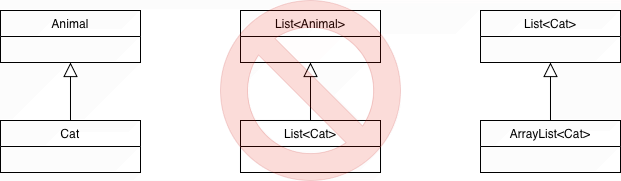

The diagram above was exported from draw.io. Its source (the exported page's mxGraphModel, read from the mxfile embedded in the PNG):
<mxGraphModel dx="1913" dy="2178" grid="1" gridSize="10" guides="1" tooltips="1" connect="1" arrows="1" fold="1" page="1" pageScale="1" pageWidth="827" pageHeight="1169" math="0" shadow="0">
  <root>
    <mxCell id="0" />
    <mxCell id="1" parent="0" />
    <mxCell id="sS5CsDxhPVnmYVakM3Dz-5" parent="1" style="swimlane;fontStyle=0;childLayout=stackLayout;horizontal=1;startSize=26;fillColor=none;horizontalStack=0;resizeParent=1;resizeParentMax=0;resizeLast=0;collapsible=1;marginBottom=0;whiteSpace=wrap;html=1;" value="Cat" vertex="1">
      <mxGeometry height="52" width="140" x="-680" y="-630" as="geometry" />
    </mxCell>
    <mxCell id="sS5CsDxhPVnmYVakM3Dz-6" edge="1" parent="1" source="sS5CsDxhPVnmYVakM3Dz-5" style="endArrow=block;endFill=0;endSize=12;html=1;rounded=0;entryX=0.5;entryY=1;entryDx=0;entryDy=0;exitX=0.5;exitY=0;exitDx=0;exitDy=0;" target="sS5CsDxhPVnmYVakM3Dz-15" value="">
      <mxGeometry relative="1" width="160" as="geometry">
        <mxPoint x="-360" y="-340" as="sourcePoint" />
        <mxPoint x="-555" y="-727.5" as="targetPoint" />
      </mxGeometry>
    </mxCell>
    <mxCell id="sS5CsDxhPVnmYVakM3Dz-8" parent="1" style="swimlane;fontStyle=0;childLayout=stackLayout;horizontal=1;startSize=26;fillColor=none;horizontalStack=0;resizeParent=1;resizeParentMax=0;resizeLast=0;collapsible=1;marginBottom=0;whiteSpace=wrap;html=1;" value="List&amp;lt;Cat&amp;gt;" vertex="1">
      <mxGeometry height="52" width="140" x="-440" y="-630" as="geometry" />
    </mxCell>
    <mxCell id="sS5CsDxhPVnmYVakM3Dz-9" parent="1" style="swimlane;fontStyle=0;childLayout=stackLayout;horizontal=1;startSize=26;fillColor=none;horizontalStack=0;resizeParent=1;resizeParentMax=0;resizeLast=0;collapsible=1;marginBottom=0;whiteSpace=wrap;html=1;" value="List&amp;lt;Animal&amp;gt;" vertex="1">
      <mxGeometry height="52" width="140" x="-440" y="-740" as="geometry" />
    </mxCell>
    <mxCell id="sS5CsDxhPVnmYVakM3Dz-10" edge="1" parent="1" source="sS5CsDxhPVnmYVakM3Dz-8" style="endArrow=block;endFill=0;endSize=12;html=1;rounded=0;entryX=0.5;entryY=1;entryDx=0;entryDy=0;exitX=0.5;exitY=0;exitDx=0;exitDy=0;" target="sS5CsDxhPVnmYVakM3Dz-9" value="">
      <mxGeometry relative="1" width="160" as="geometry">
        <mxPoint x="-360" y="-618" as="sourcePoint" />
        <mxPoint x="-360" y="-688" as="targetPoint" />
      </mxGeometry>
    </mxCell>
    <mxCell id="sS5CsDxhPVnmYVakM3Dz-11" parent="1" style="swimlane;fontStyle=0;childLayout=stackLayout;horizontal=1;startSize=26;fillColor=none;horizontalStack=0;resizeParent=1;resizeParentMax=0;resizeLast=0;collapsible=1;marginBottom=0;whiteSpace=wrap;html=1;" value="ArrayList&amp;lt;Cat&amp;gt;" vertex="1">
      <mxGeometry height="52" width="140" x="-200" y="-630" as="geometry" />
    </mxCell>
    <mxCell id="sS5CsDxhPVnmYVakM3Dz-12" parent="1" style="swimlane;fontStyle=0;childLayout=stackLayout;horizontal=1;startSize=26;fillColor=none;horizontalStack=0;resizeParent=1;resizeParentMax=0;resizeLast=0;collapsible=1;marginBottom=0;whiteSpace=wrap;html=1;" value="List&amp;lt;Cat&amp;gt;" vertex="1">
      <mxGeometry height="52" width="140" x="-200" y="-740" as="geometry" />
    </mxCell>
    <mxCell id="sS5CsDxhPVnmYVakM3Dz-13" edge="1" parent="1" source="sS5CsDxhPVnmYVakM3Dz-11" style="endArrow=block;endFill=0;endSize=12;html=1;rounded=0;entryX=0.5;entryY=1;entryDx=0;entryDy=0;exitX=0.5;exitY=0;exitDx=0;exitDy=0;" target="sS5CsDxhPVnmYVakM3Dz-12" value="">
      <mxGeometry relative="1" width="160" as="geometry">
        <mxPoint x="-120" y="-618" as="sourcePoint" />
        <mxPoint x="-120" y="-688" as="targetPoint" />
      </mxGeometry>
    </mxCell>
    <mxCell id="sS5CsDxhPVnmYVakM3Dz-14" parent="1" style="verticalLabelPosition=bottom;verticalAlign=top;html=1;shape=mxgraph.basic.no_symbol;fillColor=#e51400;strokeColor=#B20000;opacity=15;fontColor=#ffffff;" value="" vertex="1">
      <mxGeometry height="180" width="180" x="-460" y="-750" as="geometry" />
    </mxCell>
    <mxCell id="sS5CsDxhPVnmYVakM3Dz-15" parent="1" style="swimlane;fontStyle=0;childLayout=stackLayout;horizontal=1;startSize=26;fillColor=none;horizontalStack=0;resizeParent=1;resizeParentMax=0;resizeLast=0;collapsible=1;marginBottom=0;whiteSpace=wrap;html=1;" value="Animal" vertex="1">
      <mxGeometry height="52" width="140" x="-680" y="-740" as="geometry" />
    </mxCell>
  </root>
</mxGraphModel>